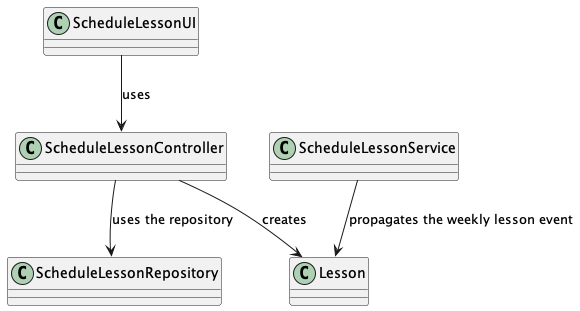

The diagram above was rendered by PlantUML. Its source (embedded in the PNG):
@startuml

class ScheduleLessonUI {
}

class ScheduleLessonController {
}

class ScheduleLessonRepository {
}

class Lesson {
}

class ScheduleLessonService {
}

ScheduleLessonUI --> ScheduleLessonController: uses
ScheduleLessonController --> ScheduleLessonRepository: uses the repository
ScheduleLessonController --> Lesson: creates
ScheduleLessonService --> Lesson: propagates the weekly lesson event

@enduml